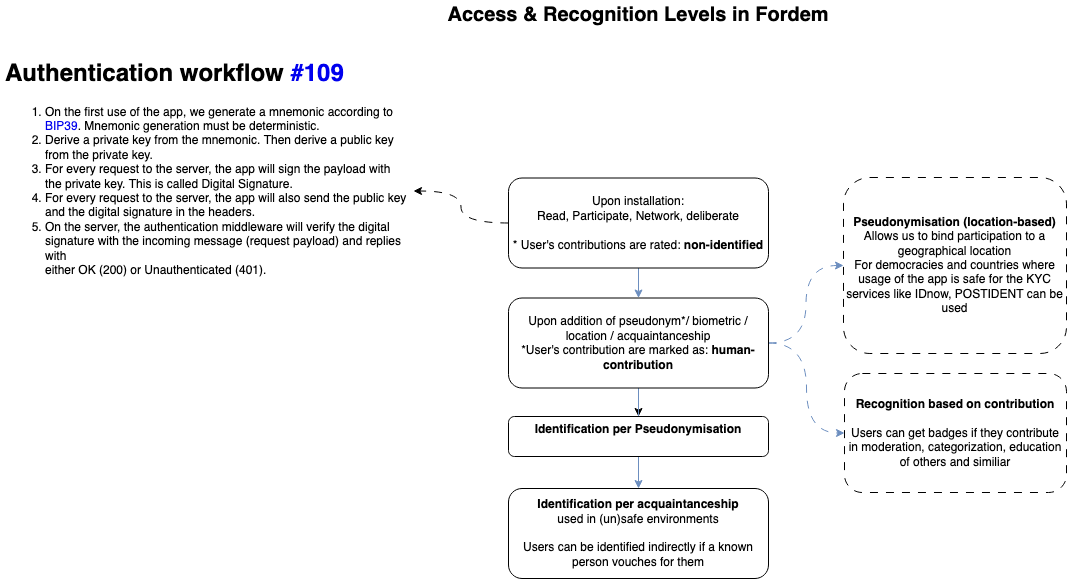

The diagram above was exported from draw.io. Its source (the exported page's mxGraphModel, read from the mxfile embedded in the PNG):
<mxGraphModel dx="1354" dy="543" grid="0" gridSize="10" guides="1" tooltips="1" connect="1" arrows="1" fold="1" page="0" pageScale="1" pageWidth="827" pageHeight="1169" math="0" shadow="0">
  <root>
    <mxCell id="0" />
    <mxCell id="1" parent="0" />
    <mxCell id="Vqec8rkekqWGmUQbcI0N-5" style="edgeStyle=orthogonalEdgeStyle;rounded=0;orthogonalLoop=1;jettySize=auto;html=1;entryX=0.5;entryY=0;entryDx=0;entryDy=0;fillColor=#dae8fc;strokeColor=#6c8ebf;" parent="1" source="Vqec8rkekqWGmUQbcI0N-1" target="Vqec8rkekqWGmUQbcI0N-2" edge="1">
      <mxGeometry relative="1" as="geometry" />
    </mxCell>
    <mxCell id="pnAaItn6ZRdCjzGtAT5C-4" style="edgeStyle=orthogonalEdgeStyle;rounded=0;orthogonalLoop=1;jettySize=auto;html=1;startArrow=none;startFill=0;endArrow=classic;endFill=1;dashed=1;dashPattern=8 8;curved=1;" parent="1" source="Vqec8rkekqWGmUQbcI0N-1" target="pnAaItn6ZRdCjzGtAT5C-3" edge="1">
      <mxGeometry relative="1" as="geometry" />
    </mxCell>
    <mxCell id="Vqec8rkekqWGmUQbcI0N-1" value="Upon installation: &lt;br&gt;Read, Participate, Network, deliberate&lt;br&gt;&lt;br&gt;* User's contributions are rated: &lt;b&gt;non-identified&lt;/b&gt;" style="rounded=1;whiteSpace=wrap;html=1;" parent="1" vertex="1">
      <mxGeometry x="380" y="349.5" width="260" height="90" as="geometry" />
    </mxCell>
    <mxCell id="Vqec8rkekqWGmUQbcI0N-7" style="edgeStyle=orthogonalEdgeStyle;rounded=0;orthogonalLoop=1;jettySize=auto;html=1;fillColor=#dae8fc;strokeColor=#6c8ebf;dashed=1;dashPattern=8 8;curved=1;" parent="1" source="Vqec8rkekqWGmUQbcI0N-2" target="Vqec8rkekqWGmUQbcI0N-6" edge="1">
      <mxGeometry relative="1" as="geometry" />
    </mxCell>
    <mxCell id="Vqec8rkekqWGmUQbcI0N-9" style="edgeStyle=orthogonalEdgeStyle;rounded=0;orthogonalLoop=1;jettySize=auto;html=1;" parent="1" source="Vqec8rkekqWGmUQbcI0N-2" target="Vqec8rkekqWGmUQbcI0N-8" edge="1">
      <mxGeometry relative="1" as="geometry" />
    </mxCell>
    <mxCell id="Vqec8rkekqWGmUQbcI0N-11" style="edgeStyle=orthogonalEdgeStyle;rounded=0;orthogonalLoop=1;jettySize=auto;html=1;fillColor=#dae8fc;strokeColor=#6c8ebf;" parent="1" source="Vqec8rkekqWGmUQbcI0N-2" target="Vqec8rkekqWGmUQbcI0N-10" edge="1">
      <mxGeometry relative="1" as="geometry" />
    </mxCell>
    <mxCell id="Vqec8rkekqWGmUQbcI0N-16" style="edgeStyle=orthogonalEdgeStyle;rounded=0;orthogonalLoop=1;jettySize=auto;html=1;fontSize=20;fillColor=#dae8fc;strokeColor=#6c8ebf;dashed=1;dashPattern=8 8;curved=1;" parent="1" source="Vqec8rkekqWGmUQbcI0N-2" target="Vqec8rkekqWGmUQbcI0N-12" edge="1">
      <mxGeometry relative="1" as="geometry" />
    </mxCell>
    <mxCell id="Vqec8rkekqWGmUQbcI0N-2" value="&lt;div&gt;Upon addition of pseudonym*/ biometric / location / acquaintanceship&lt;br&gt;&lt;/div&gt;&lt;div&gt;*User's contribution are marked as: &lt;b&gt;human-contribution&lt;/b&gt;&lt;br&gt;&lt;/div&gt;" style="rounded=1;whiteSpace=wrap;html=1;" parent="1" vertex="1">
      <mxGeometry x="380" y="469.5" width="260" height="90" as="geometry" />
    </mxCell>
    <mxCell id="Vqec8rkekqWGmUQbcI0N-3" value="&lt;b&gt;&lt;font style=&quot;font-size: 20px;&quot;&gt;&lt;font style=&quot;font-size: 20px;&quot;&gt;Access &amp;amp; Recognition Levels&lt;/font&gt; in Fordem&lt;/font&gt;&lt;/b&gt;" style="text;html=1;strokeColor=none;fillColor=none;align=center;verticalAlign=middle;whiteSpace=wrap;rounded=0;" parent="1" vertex="1">
      <mxGeometry x="295" y="172" width="430" height="30" as="geometry" />
    </mxCell>
    <mxCell id="Vqec8rkekqWGmUQbcI0N-6" value="&lt;div align=&quot;center&quot;&gt;&lt;b&gt;Pseudonymisation (location-based)&lt;/b&gt;&lt;br&gt;Allows us to bind participation to a geographical location&lt;br&gt;For democracies and countries where usage of the app is safe for the KYC services like IDnow, POSTIDENT can be used&lt;br&gt;&lt;/div&gt;" style="rounded=1;whiteSpace=wrap;html=1;align=center;dashed=1;dashPattern=8 8;" parent="1" vertex="1">
      <mxGeometry x="715" y="349" width="223" height="176" as="geometry" />
    </mxCell>
    <mxCell id="Vqec8rkekqWGmUQbcI0N-8" value="&lt;div&gt;&lt;b&gt;Identification per Pseudonymisation&lt;/b&gt;&lt;/div&gt;&lt;div&gt;&lt;br&gt;&lt;/div&gt;" style="rounded=1;whiteSpace=wrap;html=1;" parent="1" vertex="1">
      <mxGeometry x="380" y="588" width="260" height="40" as="geometry" />
    </mxCell>
    <mxCell id="Vqec8rkekqWGmUQbcI0N-10" value="&lt;div&gt;&lt;b&gt;Identification per acquaintanceship&lt;br&gt;&lt;/b&gt;&lt;/div&gt;&lt;div&gt;used in (un)safe environments&lt;b&gt;&lt;br&gt;&lt;br&gt;&lt;/b&gt;Users can be identified indirectly if a known person vouches for them&lt;br&gt;&lt;/div&gt;" style="rounded=1;whiteSpace=wrap;html=1;" parent="1" vertex="1">
      <mxGeometry x="380" y="660" width="260" height="90" as="geometry" />
    </mxCell>
    <mxCell id="Vqec8rkekqWGmUQbcI0N-12" value="&lt;b&gt;Recognition based on contribution&lt;br&gt;&lt;/b&gt;&lt;br&gt;Users can get badges if they contribute in moderation, categorization, education of others and similiar" style="rounded=1;whiteSpace=wrap;html=1;dashed=1;dashPattern=8 8;" parent="1" vertex="1">
      <mxGeometry x="716" y="545" width="222" height="119" as="geometry" />
    </mxCell>
    <mxCell id="pnAaItn6ZRdCjzGtAT5C-3" value="&lt;h1 class=&quot;gh-header-title mb-2 lh-condensed f1 mr-0 flex-auto wb-break-word&quot;&gt;&lt;span class=&quot;js-issue-title markdown-title&quot;&gt;Authentication workflow&amp;nbsp;&lt;a href=&quot;https://github.com/tcfev/forDem/issues/109&quot;&gt;#109&lt;/a&gt;&lt;/span&gt;&lt;/h1&gt;&lt;h1&gt;&lt;/h1&gt;&lt;ol dir=&quot;auto&quot;&gt;&lt;li&gt;On the first use of the app, we generate a mnemonic according to &lt;a href=&quot;https://github.com/bitcoin/bips/blob/master/bip-0039.mediawiki&quot;&gt;BIP39&lt;/a&gt;. Mnemonic generation must be deterministic. &lt;br&gt;&lt;/li&gt;&lt;li&gt;Derive a private key from the mnemonic. Then derive a public key from the private key.&lt;/li&gt;&lt;li&gt;For every request to the server, the app will sign the payload with the private key. This is called Digital Signature.&lt;/li&gt;&lt;li&gt;For every request to the server, the app will also send the public key and the digital signature in the headers.&lt;/li&gt;&lt;li&gt;On the server, the authentication middleware will verify the digital&lt;br&gt; signature with the incoming message (request payload) and replies with &lt;br&gt;either OK (200) or Unauthenticated (401).&lt;/li&gt;&lt;/ol&gt;&lt;p&gt;&lt;/p&gt;" style="text;html=1;strokeColor=none;fillColor=none;spacing=5;spacingTop=-20;whiteSpace=wrap;overflow=hidden;rounded=0;" parent="1" vertex="1">
      <mxGeometry x="-128" y="226" width="413" height="273" as="geometry" />
    </mxCell>
  </root>
</mxGraphModel>